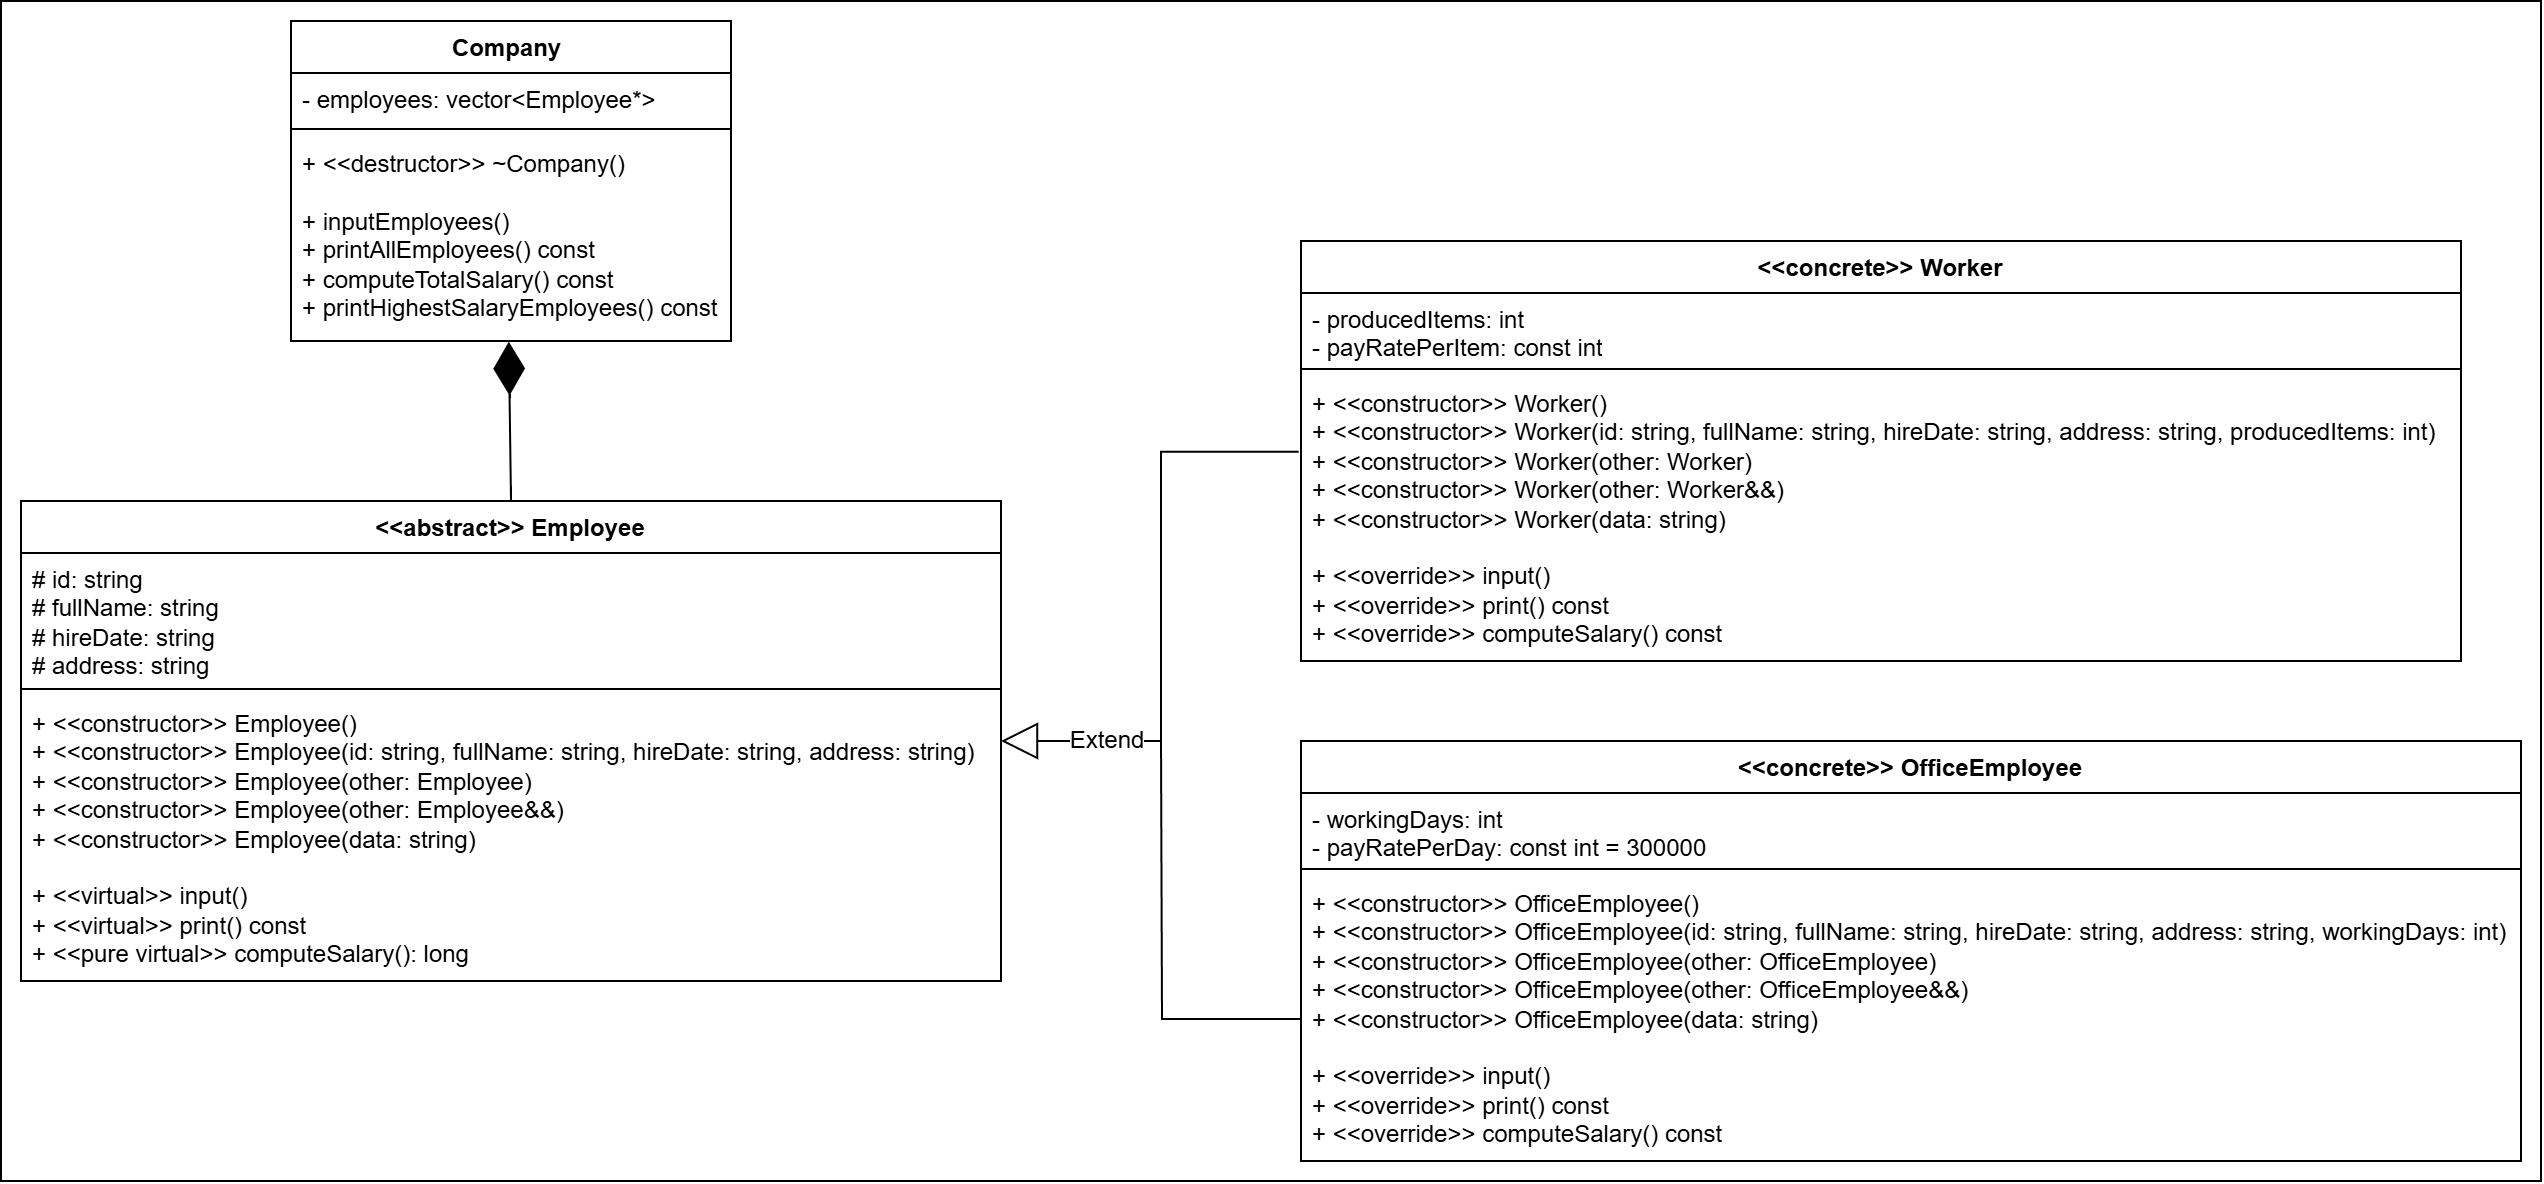

The diagram above was exported from draw.io. Its source (the exported page's mxGraphModel, read from the mxfile embedded in the PNG):
<mxGraphModel dx="2400" dy="947" grid="1" gridSize="10" guides="1" tooltips="1" connect="1" arrows="1" fold="1" page="1" pageScale="1" pageWidth="850" pageHeight="1100" math="0" shadow="0">
  <root>
    <mxCell id="0" />
    <mxCell id="1" parent="0" />
    <mxCell id="2CK58GjSMjasro4L5q2h-9" value="" style="rounded=0;whiteSpace=wrap;html=1;" vertex="1" parent="1">
      <mxGeometry x="-810" y="30" width="1270" height="590" as="geometry" />
    </mxCell>
    <mxCell id="TGg97sCdS2oQXF3Zb6yF-1" value="&amp;lt;&amp;lt;&lt;span class=&quot;hljs-keyword&quot;&gt;abstract&lt;/span&gt;&amp;gt;&amp;gt; Employee" style="swimlane;fontStyle=1;align=center;verticalAlign=top;childLayout=stackLayout;horizontal=1;startSize=26;horizontalStack=0;resizeParent=1;resizeParentMax=0;resizeLast=0;collapsible=1;marginBottom=0;whiteSpace=wrap;html=1;" parent="1" vertex="1">
      <mxGeometry x="-800" y="280" width="490" height="240" as="geometry" />
    </mxCell>
    <mxCell id="TGg97sCdS2oQXF3Zb6yF-2" value="&lt;span class=&quot;hljs-comment&quot;&gt;# id: string&lt;/span&gt;&lt;br/&gt;&lt;span class=&quot;hljs-comment&quot;&gt;# fullName: string&lt;/span&gt;&lt;br/&gt;&lt;span class=&quot;hljs-comment&quot;&gt;# hireDate: string&lt;/span&gt;&lt;br/&gt;&lt;span class=&quot;hljs-comment&quot;&gt;# address: string&lt;/span&gt;" style="text;strokeColor=none;fillColor=none;align=left;verticalAlign=top;spacingLeft=4;spacingRight=4;overflow=hidden;rotatable=0;points=[[0,0.5],[1,0.5]];portConstraint=eastwest;whiteSpace=wrap;html=1;" parent="TGg97sCdS2oQXF3Zb6yF-1" vertex="1">
      <mxGeometry y="26" width="490" height="64" as="geometry" />
    </mxCell>
    <mxCell id="TGg97sCdS2oQXF3Zb6yF-3" value="" style="line;strokeWidth=1;fillColor=none;align=left;verticalAlign=middle;spacingTop=-1;spacingLeft=3;spacingRight=3;rotatable=0;labelPosition=right;points=[];portConstraint=eastwest;strokeColor=inherit;" parent="TGg97sCdS2oQXF3Zb6yF-1" vertex="1">
      <mxGeometry y="90" width="490" height="8" as="geometry" />
    </mxCell>
    <mxCell id="TGg97sCdS2oQXF3Zb6yF-4" value="&lt;div&gt;&lt;span class=&quot;hljs-keyword&quot;&gt;+ &amp;lt;&amp;lt;constructor&amp;gt;&amp;gt; &lt;span class=&quot;hljs-title function_ invoke__&quot;&gt;Employee&lt;/span&gt;()&lt;br&gt;+ &amp;lt;&amp;lt;constructor&amp;gt;&amp;gt; &lt;span class=&quot;hljs-title function_ invoke__&quot;&gt;Employee&lt;/span&gt;(&lt;span class=&quot;hljs-attr&quot;&gt;id&lt;/span&gt;: &lt;span class=&quot;hljs-keyword&quot;&gt;string&lt;/span&gt;, &lt;span class=&quot;hljs-attr&quot;&gt;fullName&lt;/span&gt;: &lt;span class=&quot;hljs-keyword&quot;&gt;string&lt;/span&gt;, &lt;span class=&quot;hljs-attr&quot;&gt;hireDate&lt;/span&gt;: &lt;span class=&quot;hljs-keyword&quot;&gt;string&lt;/span&gt;, &lt;span class=&quot;hljs-attr&quot;&gt;address&lt;/span&gt;: &lt;span class=&quot;hljs-keyword&quot;&gt;string&lt;/span&gt;)&lt;br&gt;+ &amp;lt;&amp;lt;constructor&amp;gt;&amp;gt; &lt;span class=&quot;hljs-title function_ invoke__&quot;&gt;Employee&lt;/span&gt;(&lt;span class=&quot;hljs-attr&quot;&gt;other&lt;/span&gt;: Employee)&lt;br&gt;+ &amp;lt;&amp;lt;constructor&amp;gt;&amp;gt; &lt;span class=&quot;hljs-title function_ invoke__&quot;&gt;Employee&lt;/span&gt;(&lt;span class=&quot;hljs-attr&quot;&gt;other&lt;/span&gt;: Employee&amp;amp;&amp;amp;)&lt;br&gt;+ &amp;lt;&amp;lt;constructor&amp;gt;&amp;gt; &lt;span class=&quot;hljs-title function_ invoke__&quot;&gt;Employee&lt;/span&gt;(&lt;span class=&quot;hljs-attr&quot;&gt;data&lt;/span&gt;: &lt;span class=&quot;hljs-keyword&quot;&gt;string&lt;/span&gt;)&lt;/span&gt;&lt;/div&gt;&lt;div&gt;&lt;span class=&quot;hljs-keyword&quot;&gt;&lt;br&gt;+ &amp;lt;&amp;lt;virtual&amp;gt;&amp;gt; &lt;span class=&quot;hljs-title function_ invoke__&quot;&gt;input&lt;/span&gt;()&lt;br&gt;+ &amp;lt;&amp;lt;virtual&amp;gt;&amp;gt; &lt;span class=&quot;hljs-keyword&quot;&gt;print&lt;/span&gt;() &lt;span class=&quot;hljs-keyword&quot;&gt;const&lt;/span&gt;&lt;br&gt;+ &amp;lt;&amp;lt;pure virtual&amp;gt;&amp;gt; &lt;span class=&quot;hljs-title function_ invoke__&quot;&gt;computeSalary&lt;/span&gt;(): long&lt;/span&gt;&lt;/div&gt;" style="text;strokeColor=none;fillColor=none;align=left;verticalAlign=top;spacingLeft=4;spacingRight=4;overflow=hidden;rotatable=0;points=[[0,0.5],[1,0.5]];portConstraint=eastwest;whiteSpace=wrap;html=1;" parent="TGg97sCdS2oQXF3Zb6yF-1" vertex="1">
      <mxGeometry y="98" width="490" height="142" as="geometry" />
    </mxCell>
    <mxCell id="TGg97sCdS2oQXF3Zb6yF-5" value="&amp;lt;&amp;lt;concrete&amp;gt;&amp;gt; OfficeEmployee      " style="swimlane;fontStyle=1;align=center;verticalAlign=top;childLayout=stackLayout;horizontal=1;startSize=26;horizontalStack=0;resizeParent=1;resizeParentMax=0;resizeLast=0;collapsible=1;marginBottom=0;whiteSpace=wrap;html=1;" parent="1" vertex="1">
      <mxGeometry x="-160" y="400" width="610" height="210" as="geometry" />
    </mxCell>
    <mxCell id="TGg97sCdS2oQXF3Zb6yF-6" value="&lt;span class=&quot;hljs-comment&quot;&gt;- workingDays: int&lt;/span&gt;&lt;br&gt;&lt;span class=&quot;hljs-comment&quot;&gt;- payRatePerDay: const int = 300000&lt;/span&gt;" style="text;strokeColor=none;fillColor=none;align=left;verticalAlign=top;spacingLeft=4;spacingRight=4;overflow=hidden;rotatable=0;points=[[0,0.5],[1,0.5]];portConstraint=eastwest;whiteSpace=wrap;html=1;" parent="TGg97sCdS2oQXF3Zb6yF-5" vertex="1">
      <mxGeometry y="26" width="610" height="34" as="geometry" />
    </mxCell>
    <mxCell id="TGg97sCdS2oQXF3Zb6yF-7" value="" style="line;strokeWidth=1;fillColor=none;align=left;verticalAlign=middle;spacingTop=-1;spacingLeft=3;spacingRight=3;rotatable=0;labelPosition=right;points=[];portConstraint=eastwest;strokeColor=inherit;" parent="TGg97sCdS2oQXF3Zb6yF-5" vertex="1">
      <mxGeometry y="60" width="610" height="8" as="geometry" />
    </mxCell>
    <mxCell id="TGg97sCdS2oQXF3Zb6yF-8" value="+ &amp;lt;&amp;lt;constructor&amp;gt;&amp;gt; &lt;span class=&quot;hljs-title function_ invoke__&quot;&gt;OfficeEmployee&lt;/span&gt;()&lt;br&gt;+ &amp;lt;&amp;lt;constructor&amp;gt;&amp;gt; &lt;span class=&quot;hljs-title function_ invoke__&quot;&gt;OfficeEmployee&lt;/span&gt;(&lt;span class=&quot;hljs-attr&quot;&gt;id&lt;/span&gt;: &lt;span class=&quot;hljs-keyword&quot;&gt;string&lt;/span&gt;, &lt;span class=&quot;hljs-attr&quot;&gt;fullName&lt;/span&gt;: &lt;span class=&quot;hljs-keyword&quot;&gt;string&lt;/span&gt;, &lt;span class=&quot;hljs-attr&quot;&gt;hireDate&lt;/span&gt;: &lt;span class=&quot;hljs-keyword&quot;&gt;string&lt;/span&gt;, &lt;span class=&quot;hljs-attr&quot;&gt;address&lt;/span&gt;: &lt;span class=&quot;hljs-keyword&quot;&gt;string&lt;/span&gt;, &lt;span class=&quot;hljs-attr&quot;&gt;workingDays&lt;/span&gt;: &lt;span class=&quot;hljs-keyword&quot;&gt;int&lt;/span&gt;)&lt;br&gt;+ &amp;lt;&amp;lt;constructor&amp;gt;&amp;gt; &lt;span class=&quot;hljs-title function_ invoke__&quot;&gt;OfficeEmployee&lt;/span&gt;(&lt;span class=&quot;hljs-attr&quot;&gt;other&lt;/span&gt;: OfficeEmployee)&lt;br&gt;+ &amp;lt;&amp;lt;constructor&amp;gt;&amp;gt; &lt;span class=&quot;hljs-title function_ invoke__&quot;&gt;OfficeEmployee&lt;/span&gt;(&lt;span class=&quot;hljs-attr&quot;&gt;other&lt;/span&gt;: OfficeEmployee&amp;amp;&amp;amp;)&lt;br&gt;+ &amp;lt;&amp;lt;constructor&amp;gt;&amp;gt; &lt;span class=&quot;hljs-title function_ invoke__&quot;&gt;OfficeEmployee&lt;/span&gt;(&lt;span class=&quot;hljs-attr&quot;&gt;data&lt;/span&gt;: &lt;span class=&quot;hljs-keyword&quot;&gt;string&lt;/span&gt;)&lt;div&gt;&lt;br&gt;+ &amp;lt;&amp;lt;override&amp;gt;&amp;gt; &lt;span class=&quot;hljs-title function_ invoke__&quot;&gt;input&lt;/span&gt;()&lt;br&gt;+ &amp;lt;&amp;lt;override&amp;gt;&amp;gt; &lt;span class=&quot;hljs-keyword&quot;&gt;print&lt;/span&gt;() &lt;span class=&quot;hljs-keyword&quot;&gt;const&lt;/span&gt;&lt;br&gt;+ &amp;lt;&amp;lt;override&amp;gt;&amp;gt; &lt;span class=&quot;hljs-title function_ invoke__&quot;&gt;computeSalary&lt;/span&gt;() &lt;span class=&quot;hljs-keyword&quot;&gt;const&lt;/span&gt;&lt;/div&gt;" style="text;strokeColor=none;fillColor=none;align=left;verticalAlign=top;spacingLeft=4;spacingRight=4;overflow=hidden;rotatable=0;points=[[0,0.5],[1,0.5]];portConstraint=eastwest;whiteSpace=wrap;html=1;" parent="TGg97sCdS2oQXF3Zb6yF-5" vertex="1">
      <mxGeometry y="68" width="610" height="142" as="geometry" />
    </mxCell>
    <mxCell id="TGg97sCdS2oQXF3Zb6yF-10" value="&amp;lt;&amp;lt;concrete&amp;gt;&amp;gt; Worker      " style="swimlane;fontStyle=1;align=center;verticalAlign=top;childLayout=stackLayout;horizontal=1;startSize=26;horizontalStack=0;resizeParent=1;resizeParentMax=0;resizeLast=0;collapsible=1;marginBottom=0;whiteSpace=wrap;html=1;" parent="1" vertex="1">
      <mxGeometry x="-160" y="150" width="580" height="210" as="geometry" />
    </mxCell>
    <mxCell id="TGg97sCdS2oQXF3Zb6yF-11" value="&lt;span class=&quot;hljs-comment&quot;&gt;- producedItems: int&lt;/span&gt;&lt;br&gt;&lt;span class=&quot;hljs-comment&quot;&gt;- payRatePerItem: const int&lt;/span&gt;" style="text;strokeColor=none;fillColor=none;align=left;verticalAlign=top;spacingLeft=4;spacingRight=4;overflow=hidden;rotatable=0;points=[[0,0.5],[1,0.5]];portConstraint=eastwest;whiteSpace=wrap;html=1;" parent="TGg97sCdS2oQXF3Zb6yF-10" vertex="1">
      <mxGeometry y="26" width="580" height="34" as="geometry" />
    </mxCell>
    <mxCell id="TGg97sCdS2oQXF3Zb6yF-12" value="" style="line;strokeWidth=1;fillColor=none;align=left;verticalAlign=middle;spacingTop=-1;spacingLeft=3;spacingRight=3;rotatable=0;labelPosition=right;points=[];portConstraint=eastwest;strokeColor=inherit;" parent="TGg97sCdS2oQXF3Zb6yF-10" vertex="1">
      <mxGeometry y="60" width="580" height="8" as="geometry" />
    </mxCell>
    <mxCell id="TGg97sCdS2oQXF3Zb6yF-13" value="+ &amp;lt;&amp;lt;constructor&amp;gt;&amp;gt; &lt;span class=&quot;hljs-title function_ invoke__&quot;&gt;Worker&lt;/span&gt;()&lt;br&gt;+ &amp;lt;&amp;lt;constructor&amp;gt;&amp;gt; &lt;span class=&quot;hljs-title function_ invoke__&quot;&gt;Worker&lt;/span&gt;(&lt;span class=&quot;hljs-attr&quot;&gt;id&lt;/span&gt;: &lt;span class=&quot;hljs-keyword&quot;&gt;string&lt;/span&gt;, &lt;span class=&quot;hljs-attr&quot;&gt;fullName&lt;/span&gt;: &lt;span class=&quot;hljs-keyword&quot;&gt;string&lt;/span&gt;, &lt;span class=&quot;hljs-attr&quot;&gt;hireDate&lt;/span&gt;: &lt;span class=&quot;hljs-keyword&quot;&gt;string&lt;/span&gt;, &lt;span class=&quot;hljs-attr&quot;&gt;address&lt;/span&gt;: &lt;span class=&quot;hljs-keyword&quot;&gt;string&lt;/span&gt;, &lt;span class=&quot;hljs-attr&quot;&gt;producedItems&lt;/span&gt;: &lt;span class=&quot;hljs-keyword&quot;&gt;int&lt;/span&gt;)&lt;br&gt;+ &amp;lt;&amp;lt;constructor&amp;gt;&amp;gt; &lt;span class=&quot;hljs-title function_ invoke__&quot;&gt;Worker&lt;/span&gt;(&lt;span class=&quot;hljs-attr&quot;&gt;other&lt;/span&gt;: Worker)&lt;br&gt;+ &amp;lt;&amp;lt;constructor&amp;gt;&amp;gt; &lt;span class=&quot;hljs-title function_ invoke__&quot;&gt;Worker&lt;/span&gt;(&lt;span class=&quot;hljs-attr&quot;&gt;other&lt;/span&gt;: Worker&amp;amp;&amp;amp;)&lt;br&gt;+ &amp;lt;&amp;lt;constructor&amp;gt;&amp;gt; &lt;span class=&quot;hljs-title function_ invoke__&quot;&gt;Worker&lt;/span&gt;(&lt;span class=&quot;hljs-attr&quot;&gt;data&lt;/span&gt;: &lt;span class=&quot;hljs-keyword&quot;&gt;string&lt;/span&gt;)&lt;div&gt;&lt;br&gt;+ &amp;lt;&amp;lt;override&amp;gt;&amp;gt; &lt;span class=&quot;hljs-title function_ invoke__&quot;&gt;input&lt;/span&gt;()&lt;br&gt;+ &amp;lt;&amp;lt;override&amp;gt;&amp;gt; &lt;span class=&quot;hljs-keyword&quot;&gt;print&lt;/span&gt;() &lt;span class=&quot;hljs-keyword&quot;&gt;const&lt;/span&gt;&lt;br&gt;+ &amp;lt;&amp;lt;override&amp;gt;&amp;gt; &lt;span class=&quot;hljs-title function_ invoke__&quot;&gt;computeSalary&lt;/span&gt;() &lt;span class=&quot;hljs-keyword&quot;&gt;const&lt;/span&gt;&lt;/div&gt;" style="text;strokeColor=none;fillColor=none;align=left;verticalAlign=top;spacingLeft=4;spacingRight=4;overflow=hidden;rotatable=0;points=[[0,0.5],[1,0.5]];portConstraint=eastwest;whiteSpace=wrap;html=1;" parent="TGg97sCdS2oQXF3Zb6yF-10" vertex="1">
      <mxGeometry y="68" width="580" height="142" as="geometry" />
    </mxCell>
    <mxCell id="TGg97sCdS2oQXF3Zb6yF-14" value="" style="endArrow=block;endSize=16;endFill=0;html=1;rounded=0;exitX=-0.002;exitY=0.263;exitDx=0;exitDy=0;exitPerimeter=0;edgeStyle=orthogonalEdgeStyle;" parent="1" source="TGg97sCdS2oQXF3Zb6yF-13" edge="1">
      <mxGeometry x="0.0014" width="160" relative="1" as="geometry">
        <mxPoint x="-400" y="240" as="sourcePoint" />
        <mxPoint x="-310" y="400" as="targetPoint" />
        <mxPoint as="offset" />
        <Array as="points">
          <mxPoint x="-230" y="255" />
          <mxPoint x="-230" y="400" />
          <mxPoint x="-310" y="400" />
        </Array>
      </mxGeometry>
    </mxCell>
    <mxCell id="2CK58GjSMjasro4L5q2h-7" value="Extend" style="edgeLabel;html=1;align=center;verticalAlign=middle;resizable=0;points=[];fontSize=12;" vertex="1" connectable="0" parent="TGg97sCdS2oQXF3Zb6yF-14">
      <mxGeometry x="0.6466" y="-1" relative="1" as="geometry">
        <mxPoint as="offset" />
      </mxGeometry>
    </mxCell>
    <mxCell id="2CK58GjSMjasro4L5q2h-1" value="Company&amp;nbsp;" style="swimlane;fontStyle=1;align=center;verticalAlign=top;childLayout=stackLayout;horizontal=1;startSize=26;horizontalStack=0;resizeParent=1;resizeParentMax=0;resizeLast=0;collapsible=1;marginBottom=0;whiteSpace=wrap;html=1;" vertex="1" parent="1">
      <mxGeometry x="-665" y="40" width="220" height="160" as="geometry" />
    </mxCell>
    <mxCell id="2CK58GjSMjasro4L5q2h-2" value="&lt;span class=&quot;hljs-section&quot;&gt;- employees: vector&lt;span class=&quot;xml&quot;&gt;&amp;lt;Employee*&amp;gt;&lt;/span&gt;&lt;/span&gt;" style="text;strokeColor=none;fillColor=none;align=left;verticalAlign=top;spacingLeft=4;spacingRight=4;overflow=hidden;rotatable=0;points=[[0,0.5],[1,0.5]];portConstraint=eastwest;whiteSpace=wrap;html=1;" vertex="1" parent="2CK58GjSMjasro4L5q2h-1">
      <mxGeometry y="26" width="220" height="24" as="geometry" />
    </mxCell>
    <mxCell id="2CK58GjSMjasro4L5q2h-3" value="" style="line;strokeWidth=1;fillColor=none;align=left;verticalAlign=middle;spacingTop=-1;spacingLeft=3;spacingRight=3;rotatable=0;labelPosition=right;points=[];portConstraint=eastwest;strokeColor=inherit;" vertex="1" parent="2CK58GjSMjasro4L5q2h-1">
      <mxGeometry y="50" width="220" height="8" as="geometry" />
    </mxCell>
    <mxCell id="2CK58GjSMjasro4L5q2h-4" value="&lt;span class=&quot;hljs-bullet&quot;&gt;+&lt;/span&gt; &amp;lt;&lt;span class=&quot;xml&quot;&gt;&amp;lt;&lt;span class=&quot;hljs-name&quot;&gt;destructor&lt;/span&gt;&amp;gt;&lt;/span&gt;&amp;gt; ~Company()&lt;div&gt;&lt;br&gt;&lt;span class=&quot;hljs-bullet&quot;&gt;+&lt;/span&gt; inputEmployees()&lt;br&gt;&lt;span class=&quot;hljs-bullet&quot;&gt;+&lt;/span&gt; printAllEmployees() const&lt;br&gt;&lt;span class=&quot;hljs-bullet&quot;&gt;+&lt;/span&gt; computeTotalSalary() const&lt;br&gt;&lt;span class=&quot;hljs-bullet&quot;&gt;+&lt;/span&gt; printHighestSalaryEmployees() const&lt;/div&gt;" style="text;strokeColor=none;fillColor=none;align=left;verticalAlign=top;spacingLeft=4;spacingRight=4;overflow=hidden;rotatable=0;points=[[0,0.5],[1,0.5]];portConstraint=eastwest;whiteSpace=wrap;html=1;" vertex="1" parent="2CK58GjSMjasro4L5q2h-1">
      <mxGeometry y="58" width="220" height="102" as="geometry" />
    </mxCell>
    <mxCell id="2CK58GjSMjasro4L5q2h-5" value="" style="endArrow=none;html=1;rounded=0;fontSize=12;startSize=8;endSize=8;entryX=0;entryY=0.5;entryDx=0;entryDy=0;edgeStyle=orthogonalEdgeStyle;" edge="1" parent="1" target="TGg97sCdS2oQXF3Zb6yF-8">
      <mxGeometry width="50" height="50" relative="1" as="geometry">
        <mxPoint x="-230" y="400" as="sourcePoint" />
        <mxPoint x="-330" y="320" as="targetPoint" />
      </mxGeometry>
    </mxCell>
    <mxCell id="2CK58GjSMjasro4L5q2h-8" value="" style="endArrow=diamondThin;endFill=1;endSize=24;html=1;rounded=0;fontSize=12;curved=1;entryX=0.495;entryY=1.003;entryDx=0;entryDy=0;entryPerimeter=0;exitX=0.5;exitY=0;exitDx=0;exitDy=0;" edge="1" parent="1" source="TGg97sCdS2oQXF3Zb6yF-1" target="2CK58GjSMjasro4L5q2h-4">
      <mxGeometry width="160" relative="1" as="geometry">
        <mxPoint x="-440" y="220" as="sourcePoint" />
        <mxPoint x="-280" y="220" as="targetPoint" />
      </mxGeometry>
    </mxCell>
  </root>
</mxGraphModel>